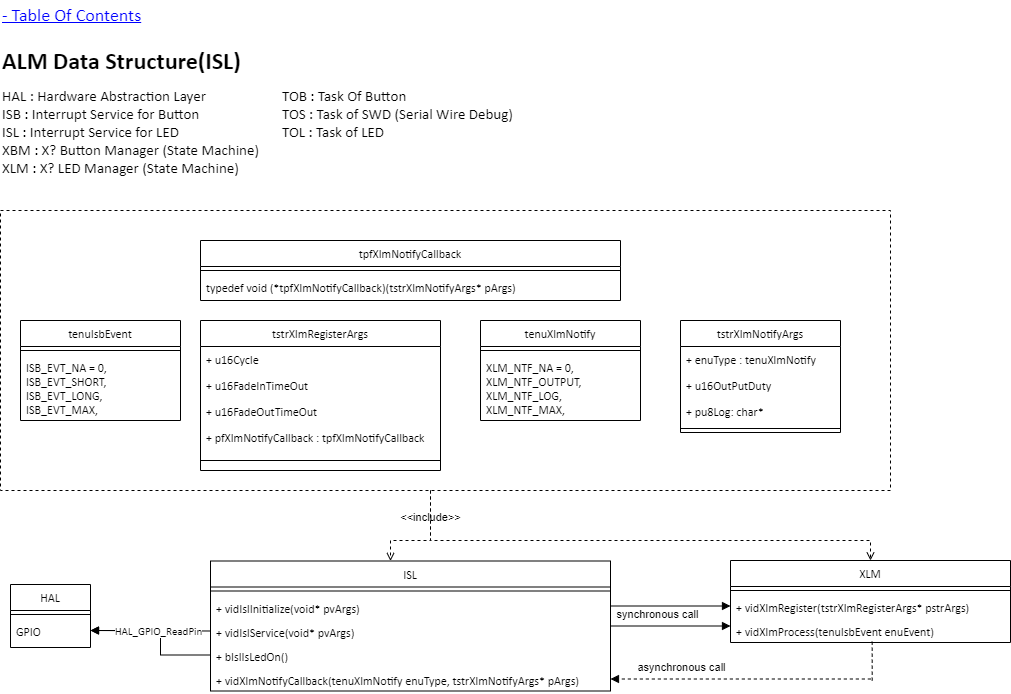

The diagram above was exported from draw.io. Its source (the exported page's mxGraphModel, read from the mxfile embedded in the PNG):
<mxGraphModel dx="1674" dy="844" grid="1" gridSize="10" guides="1" tooltips="1" connect="1" arrows="1" fold="1" page="1" pageScale="1" pageWidth="1654" pageHeight="1169" math="0" shadow="0">
  <root>
    <mxCell id="MH1_jT2NJ6Us2QCMLhP4-0" />
    <mxCell id="MH1_jT2NJ6Us2QCMLhP4-1" parent="MH1_jT2NJ6Us2QCMLhP4-0" />
    <mxCell id="Pu4udXDtkq3WWCpPxh_L-0" value="&lt;h1 style=&quot;margin-top: 0px;&quot;&gt;ALM Data Structure(ISL)&lt;/h1&gt;" style="text;html=1;whiteSpace=wrap;overflow=hidden;rounded=0;fontFamily=Calibri;" parent="MH1_jT2NJ6Us2QCMLhP4-1" vertex="1">
      <mxGeometry x="40" y="40" width="420" height="50" as="geometry" />
    </mxCell>
    <mxCell id="Pu4udXDtkq3WWCpPxh_L-1" value="&lt;span style=&quot;font-size: 15px;&quot;&gt;HAL : Hardware Abstraction Layer&lt;/span&gt;&lt;div style=&quot;font-size: 15px;&quot;&gt;&lt;span style=&quot;font-size: 15px;&quot;&gt;ISB : Interrupt Service for Button&lt;/span&gt;&lt;/div&gt;&lt;div style=&quot;font-size: 15px;&quot;&gt;&lt;div style=&quot;font-size: 15px;&quot;&gt;&lt;span style=&quot;font-size: 15px;&quot;&gt;ISL : Interrupt Service for LED&lt;/span&gt;&lt;/div&gt;&lt;div style=&quot;font-size: 15px;&quot;&gt;&lt;span style=&quot;font-size: 15px;&quot;&gt;XBM : X? Button Manager (State Machine)&lt;/span&gt;&lt;/div&gt;&lt;div style=&quot;font-size: 15px;&quot;&gt;&lt;span style=&quot;font-size: 15px;&quot;&gt;XLM : X? LED Manager&amp;nbsp;&lt;/span&gt;(State Machine)&lt;/div&gt;&lt;/div&gt;&lt;div style=&quot;font-size: 15px;&quot;&gt;&lt;span style=&quot;font-size: 15px;&quot;&gt;&lt;br style=&quot;font-size: 15px;&quot;&gt;&lt;/span&gt;&lt;/div&gt;" style="text;html=1;align=left;verticalAlign=top;whiteSpace=wrap;rounded=0;fontFamily=Calibri;labelBackgroundColor=default;fontSize=15;" parent="MH1_jT2NJ6Us2QCMLhP4-1" vertex="1">
      <mxGeometry x="40" y="80" width="260" height="100" as="geometry" />
    </mxCell>
    <mxCell id="Pu4udXDtkq3WWCpPxh_L-2" value="&lt;div style=&quot;font-size: 15px;&quot;&gt;&lt;span style=&quot;font-size: 15px;&quot;&gt;TOB : Task Of Button&lt;/span&gt;&lt;/div&gt;&lt;div style=&quot;font-size: 15px;&quot;&gt;&lt;span style=&quot;font-size: 15px;&quot;&gt;TOS : Task of SWD (Serial Wire Debug)&lt;/span&gt;&lt;/div&gt;&lt;div style=&quot;font-size: 15px;&quot;&gt;TOL : Task of LED&lt;span style=&quot;font-size: 15px;&quot;&gt;&lt;br&gt;&lt;/span&gt;&lt;/div&gt;" style="text;html=1;align=left;verticalAlign=top;whiteSpace=wrap;rounded=0;fontFamily=Calibri;labelBackgroundColor=default;fontSize=15;" parent="MH1_jT2NJ6Us2QCMLhP4-1" vertex="1">
      <mxGeometry x="320" y="80" width="260" height="80" as="geometry" />
    </mxCell>
    <UserObject label="- Table Of Contents" link="data:page/id,uyasw3Yiyek08_nCWmJ0" id="Pu4udXDtkq3WWCpPxh_L-16">
      <mxCell style="text;html=1;align=left;verticalAlign=middle;whiteSpace=wrap;rounded=0;fontStyle=4;fontFamily=Calibri;fontSize=18;fontColor=#0000FF;" parent="MH1_jT2NJ6Us2QCMLhP4-1" vertex="1">
        <mxGeometry x="40" width="240" height="30" as="geometry" />
      </mxCell>
    </UserObject>
    <mxCell id="5rY5SXgW-DErDxuiRGb6-3" value="ISL" style="swimlane;fontStyle=0;align=center;verticalAlign=top;childLayout=stackLayout;horizontal=1;startSize=26;horizontalStack=0;resizeParent=1;resizeLast=0;collapsible=1;marginBottom=0;rounded=0;shadow=0;strokeWidth=1;fontFamily=Calibri;" parent="MH1_jT2NJ6Us2QCMLhP4-1" vertex="1">
      <mxGeometry x="250" y="560.5" width="400" height="130" as="geometry">
        <mxRectangle x="40" y="560" width="160" height="26" as="alternateBounds" />
      </mxGeometry>
    </mxCell>
    <mxCell id="5rY5SXgW-DErDxuiRGb6-5" value="" style="line;html=1;strokeWidth=1;align=left;verticalAlign=middle;spacingTop=-1;spacingLeft=3;spacingRight=3;rotatable=0;labelPosition=right;points=[];portConstraint=eastwest;fontFamily=Calibri;" parent="5rY5SXgW-DErDxuiRGb6-3" vertex="1">
      <mxGeometry y="26" width="400" height="8" as="geometry" />
    </mxCell>
    <mxCell id="5rY5SXgW-DErDxuiRGb6-6" value="+ vidIslInitialize(void* pvArgs)" style="text;align=left;verticalAlign=top;spacingLeft=4;spacingRight=4;overflow=hidden;rotatable=0;points=[[0,0.5],[1,0.5]];portConstraint=eastwest;fontFamily=Calibri;" parent="5rY5SXgW-DErDxuiRGb6-3" vertex="1">
      <mxGeometry y="34" width="400" height="24" as="geometry" />
    </mxCell>
    <mxCell id="5rY5SXgW-DErDxuiRGb6-7" value="+ vidIslService(void* pvArgs)" style="text;align=left;verticalAlign=top;spacingLeft=4;spacingRight=4;overflow=hidden;rotatable=0;points=[[0,0.5],[1,0.5]];portConstraint=eastwest;fontFamily=Calibri;" parent="5rY5SXgW-DErDxuiRGb6-3" vertex="1">
      <mxGeometry y="58" width="400" height="24" as="geometry" />
    </mxCell>
    <mxCell id="rnUYiddHBIwaBC6NIueN-0" value="+ bIslIsLedOn()" style="text;align=left;verticalAlign=top;spacingLeft=4;spacingRight=4;overflow=hidden;rotatable=0;points=[[0,0.5],[1,0.5]];portConstraint=eastwest;fontFamily=Calibri;" parent="5rY5SXgW-DErDxuiRGb6-3" vertex="1">
      <mxGeometry y="82" width="400" height="24" as="geometry" />
    </mxCell>
    <mxCell id="5rY5SXgW-DErDxuiRGb6-9" value="+ vidXlmNotifyCallback(tenuXlmNotify enuType, tstrXlmNotifyArgs* pArgs)" style="text;align=left;verticalAlign=top;spacingLeft=4;spacingRight=4;overflow=hidden;rotatable=0;points=[[0,0.5],[1,0.5]];portConstraint=eastwest;fontFamily=Calibri;" parent="5rY5SXgW-DErDxuiRGb6-3" vertex="1">
      <mxGeometry y="106" width="400" height="24" as="geometry" />
    </mxCell>
    <mxCell id="5rY5SXgW-DErDxuiRGb6-13" value="XLM" style="swimlane;fontStyle=0;align=center;verticalAlign=top;childLayout=stackLayout;horizontal=1;startSize=26;horizontalStack=0;resizeParent=1;resizeLast=0;collapsible=1;marginBottom=0;rounded=0;shadow=0;strokeWidth=1;fontFamily=Calibri;" parent="MH1_jT2NJ6Us2QCMLhP4-1" vertex="1">
      <mxGeometry x="770" y="560" width="280" height="82" as="geometry">
        <mxRectangle x="40" y="560" width="160" height="26" as="alternateBounds" />
      </mxGeometry>
    </mxCell>
    <mxCell id="5rY5SXgW-DErDxuiRGb6-14" value="" style="line;html=1;strokeWidth=1;align=left;verticalAlign=middle;spacingTop=-1;spacingLeft=3;spacingRight=3;rotatable=0;labelPosition=right;points=[];portConstraint=eastwest;fontFamily=Calibri;" parent="5rY5SXgW-DErDxuiRGb6-13" vertex="1">
      <mxGeometry y="26" width="280" height="8" as="geometry" />
    </mxCell>
    <mxCell id="5rY5SXgW-DErDxuiRGb6-15" value="+ vidXlmRegister(tstrXlmRegisterArgs* pstrArgs)" style="text;align=left;verticalAlign=top;spacingLeft=4;spacingRight=4;overflow=hidden;rotatable=0;points=[[0,0.5],[1,0.5]];portConstraint=eastwest;fontFamily=Calibri;" parent="5rY5SXgW-DErDxuiRGb6-13" vertex="1">
      <mxGeometry y="34" width="280" height="24" as="geometry" />
    </mxCell>
    <mxCell id="5rY5SXgW-DErDxuiRGb6-16" value="+ vidXlmProcess(tenuIsbEvent enuEvent)" style="text;align=left;verticalAlign=top;spacingLeft=4;spacingRight=4;overflow=hidden;rotatable=0;points=[[0,0.5],[1,0.5]];portConstraint=eastwest;fontFamily=Calibri;" parent="5rY5SXgW-DErDxuiRGb6-13" vertex="1">
      <mxGeometry y="58" width="280" height="24" as="geometry" />
    </mxCell>
    <mxCell id="5rY5SXgW-DErDxuiRGb6-17" value="HAL" style="swimlane;fontStyle=0;align=center;verticalAlign=top;childLayout=stackLayout;horizontal=1;startSize=26;horizontalStack=0;resizeParent=1;resizeLast=0;collapsible=1;marginBottom=0;rounded=0;shadow=0;strokeWidth=1;fontFamily=Calibri;" parent="MH1_jT2NJ6Us2QCMLhP4-1" vertex="1">
      <mxGeometry x="50" y="584" width="80" height="63" as="geometry">
        <mxRectangle x="40" y="560" width="160" height="26" as="alternateBounds" />
      </mxGeometry>
    </mxCell>
    <mxCell id="5rY5SXgW-DErDxuiRGb6-18" value="" style="line;html=1;strokeWidth=1;align=left;verticalAlign=middle;spacingTop=-1;spacingLeft=3;spacingRight=3;rotatable=0;labelPosition=right;points=[];portConstraint=eastwest;fontFamily=Calibri;" parent="5rY5SXgW-DErDxuiRGb6-17" vertex="1">
      <mxGeometry y="26" width="80" height="8" as="geometry" />
    </mxCell>
    <mxCell id="5rY5SXgW-DErDxuiRGb6-19" value="GPIO" style="text;align=left;verticalAlign=top;spacingLeft=4;spacingRight=4;overflow=hidden;rotatable=0;points=[[0,0.5],[1,0.5]];portConstraint=eastwest;fontFamily=Calibri;" parent="5rY5SXgW-DErDxuiRGb6-17" vertex="1">
      <mxGeometry y="34" width="80" height="24" as="geometry" />
    </mxCell>
    <mxCell id="5rY5SXgW-DErDxuiRGb6-20" value="" style="html=1;verticalAlign=bottom;labelBackgroundColor=none;endArrow=block;endFill=1;rounded=0;exitX=0;exitY=0.5;exitDx=0;exitDy=0;entryX=1;entryY=0.5;entryDx=0;entryDy=0;fontFamily=Calibri;" parent="MH1_jT2NJ6Us2QCMLhP4-1" source="5rY5SXgW-DErDxuiRGb6-7" target="5rY5SXgW-DErDxuiRGb6-19" edge="1">
      <mxGeometry width="160" relative="1" as="geometry">
        <mxPoint x="355" y="240" as="sourcePoint" />
        <mxPoint x="129.99999999999994" y="240.03999999999996" as="targetPoint" />
      </mxGeometry>
    </mxCell>
    <mxCell id="5rY5SXgW-DErDxuiRGb6-24" value="tenuXlmNotify" style="swimlane;fontStyle=0;align=center;verticalAlign=top;childLayout=stackLayout;horizontal=1;startSize=26;horizontalStack=0;resizeParent=1;resizeLast=0;collapsible=1;marginBottom=0;rounded=0;shadow=0;strokeWidth=1;fontFamily=Calibri;" parent="MH1_jT2NJ6Us2QCMLhP4-1" vertex="1">
      <mxGeometry x="520" y="320" width="160" height="100" as="geometry">
        <mxRectangle x="280" y="240" width="170" height="26" as="alternateBounds" />
      </mxGeometry>
    </mxCell>
    <mxCell id="5rY5SXgW-DErDxuiRGb6-25" value="" style="line;html=1;strokeWidth=1;align=left;verticalAlign=middle;spacingTop=-1;spacingLeft=3;spacingRight=3;rotatable=0;labelPosition=right;points=[];portConstraint=eastwest;fontFamily=Calibri;" parent="5rY5SXgW-DErDxuiRGb6-24" vertex="1">
      <mxGeometry y="26" width="160" height="8" as="geometry" />
    </mxCell>
    <mxCell id="5rY5SXgW-DErDxuiRGb6-26" value="XLM_NTF_NA = 0,&#10;XLM_NTF_OUTPUT,&#10;XLM_NTF_LOG,&#10;XLM_NTF_MAX," style="text;align=left;verticalAlign=top;spacingLeft=4;spacingRight=4;overflow=hidden;rotatable=0;points=[[0,0.5],[1,0.5]];portConstraint=eastwest;fontFamily=Calibri;" parent="5rY5SXgW-DErDxuiRGb6-24" vertex="1">
      <mxGeometry y="34" width="160" height="66" as="geometry" />
    </mxCell>
    <mxCell id="5rY5SXgW-DErDxuiRGb6-27" value="tstrXlmNotifyArgs" style="swimlane;fontStyle=0;align=center;verticalAlign=top;childLayout=stackLayout;horizontal=1;startSize=26;horizontalStack=0;resizeParent=1;resizeLast=0;collapsible=1;marginBottom=0;rounded=0;shadow=0;strokeWidth=1;fontFamily=Calibri;" parent="MH1_jT2NJ6Us2QCMLhP4-1" vertex="1">
      <mxGeometry x="720" y="320" width="160" height="112" as="geometry">
        <mxRectangle x="280" y="320" width="160" height="26" as="alternateBounds" />
      </mxGeometry>
    </mxCell>
    <mxCell id="5rY5SXgW-DErDxuiRGb6-28" value="+ enuType : tenuXlmNotify" style="text;align=left;verticalAlign=top;spacingLeft=4;spacingRight=4;overflow=hidden;rotatable=0;points=[[0,0.5],[1,0.5]];portConstraint=eastwest;fontFamily=Calibri;" parent="5rY5SXgW-DErDxuiRGb6-27" vertex="1">
      <mxGeometry y="26" width="160" height="26" as="geometry" />
    </mxCell>
    <mxCell id="5rY5SXgW-DErDxuiRGb6-29" value="+ u16OutPutDuty" style="text;align=left;verticalAlign=top;spacingLeft=4;spacingRight=4;overflow=hidden;rotatable=0;points=[[0,0.5],[1,0.5]];portConstraint=eastwest;rounded=0;shadow=0;html=0;fontFamily=Calibri;" parent="5rY5SXgW-DErDxuiRGb6-27" vertex="1">
      <mxGeometry y="52" width="160" height="26" as="geometry" />
    </mxCell>
    <mxCell id="5rY5SXgW-DErDxuiRGb6-30" value="+ pu8Log: char* " style="text;align=left;verticalAlign=top;spacingLeft=4;spacingRight=4;overflow=hidden;rotatable=0;points=[[0,0.5],[1,0.5]];portConstraint=eastwest;rounded=0;shadow=0;html=0;fontFamily=Calibri;" parent="5rY5SXgW-DErDxuiRGb6-27" vertex="1">
      <mxGeometry y="78" width="160" height="26" as="geometry" />
    </mxCell>
    <mxCell id="5rY5SXgW-DErDxuiRGb6-31" value="" style="line;html=1;strokeWidth=1;align=left;verticalAlign=middle;spacingTop=-1;spacingLeft=3;spacingRight=3;rotatable=0;labelPosition=right;points=[];portConstraint=eastwest;fontFamily=Calibri;" parent="5rY5SXgW-DErDxuiRGb6-27" vertex="1">
      <mxGeometry y="104" width="160" height="8" as="geometry" />
    </mxCell>
    <mxCell id="5rY5SXgW-DErDxuiRGb6-35" value="tstrXlmRegisterArgs" style="swimlane;fontStyle=0;align=center;verticalAlign=top;childLayout=stackLayout;horizontal=1;startSize=26;horizontalStack=0;resizeParent=1;resizeLast=0;collapsible=1;marginBottom=0;rounded=0;shadow=0;strokeWidth=1;fontFamily=Calibri;" parent="MH1_jT2NJ6Us2QCMLhP4-1" vertex="1">
      <mxGeometry x="240" y="320" width="240" height="150" as="geometry">
        <mxRectangle x="280" y="320" width="160" height="26" as="alternateBounds" />
      </mxGeometry>
    </mxCell>
    <mxCell id="5rY5SXgW-DErDxuiRGb6-36" value="+ u16Cycle" style="text;align=left;verticalAlign=top;spacingLeft=4;spacingRight=4;overflow=hidden;rotatable=0;points=[[0,0.5],[1,0.5]];portConstraint=eastwest;fontFamily=Calibri;" parent="5rY5SXgW-DErDxuiRGb6-35" vertex="1">
      <mxGeometry y="26" width="240" height="26" as="geometry" />
    </mxCell>
    <mxCell id="5rY5SXgW-DErDxuiRGb6-37" value="+ u16FadeInTimeOut" style="text;align=left;verticalAlign=top;spacingLeft=4;spacingRight=4;overflow=hidden;rotatable=0;points=[[0,0.5],[1,0.5]];portConstraint=eastwest;rounded=0;shadow=0;html=0;fontFamily=Calibri;" parent="5rY5SXgW-DErDxuiRGb6-35" vertex="1">
      <mxGeometry y="52" width="240" height="26" as="geometry" />
    </mxCell>
    <mxCell id="5rY5SXgW-DErDxuiRGb6-47" value="+ u16FadeOutTimeOut" style="text;align=left;verticalAlign=top;spacingLeft=4;spacingRight=4;overflow=hidden;rotatable=0;points=[[0,0.5],[1,0.5]];portConstraint=eastwest;rounded=0;shadow=0;html=0;fontFamily=Calibri;" parent="5rY5SXgW-DErDxuiRGb6-35" vertex="1">
      <mxGeometry y="78" width="240" height="26" as="geometry" />
    </mxCell>
    <mxCell id="5rY5SXgW-DErDxuiRGb6-46" value="+ pfXlmNotifyCallback : tpfXlmNotifyCallback" style="text;align=left;verticalAlign=top;spacingLeft=4;spacingRight=4;overflow=hidden;rotatable=0;points=[[0,0.5],[1,0.5]];portConstraint=eastwest;rounded=0;shadow=0;html=0;fontFamily=Calibri;" parent="5rY5SXgW-DErDxuiRGb6-35" vertex="1">
      <mxGeometry y="104" width="240" height="26" as="geometry" />
    </mxCell>
    <mxCell id="5rY5SXgW-DErDxuiRGb6-38" value="" style="line;html=1;strokeWidth=1;align=left;verticalAlign=middle;spacingTop=-1;spacingLeft=3;spacingRight=3;rotatable=0;labelPosition=right;points=[];portConstraint=eastwest;fontFamily=Calibri;" parent="5rY5SXgW-DErDxuiRGb6-35" vertex="1">
      <mxGeometry y="130" width="240" height="20" as="geometry" />
    </mxCell>
    <mxCell id="5rY5SXgW-DErDxuiRGb6-39" value="tpfXlmNotifyCallback" style="swimlane;fontStyle=0;align=center;verticalAlign=top;childLayout=stackLayout;horizontal=1;startSize=26;horizontalStack=0;resizeParent=1;resizeLast=0;collapsible=1;marginBottom=0;rounded=0;shadow=0;strokeWidth=1;fontFamily=Calibri;" parent="MH1_jT2NJ6Us2QCMLhP4-1" vertex="1">
      <mxGeometry x="240" y="240" width="420" height="60" as="geometry">
        <mxRectangle x="280" y="320" width="160" height="26" as="alternateBounds" />
      </mxGeometry>
    </mxCell>
    <mxCell id="5rY5SXgW-DErDxuiRGb6-40" value="" style="line;html=1;strokeWidth=1;align=left;verticalAlign=middle;spacingTop=-1;spacingLeft=3;spacingRight=3;rotatable=0;labelPosition=right;points=[];portConstraint=eastwest;fontFamily=Calibri;" parent="5rY5SXgW-DErDxuiRGb6-39" vertex="1">
      <mxGeometry y="26" width="420" height="8" as="geometry" />
    </mxCell>
    <mxCell id="5rY5SXgW-DErDxuiRGb6-41" value="typedef void (*tpfXlmNotifyCallback)(tstrXlmNotifyArgs* pArgs)" style="text;align=left;verticalAlign=top;spacingLeft=4;spacingRight=4;overflow=hidden;rotatable=0;points=[[0,0.5],[1,0.5]];portConstraint=eastwest;fontFamily=Calibri;" parent="5rY5SXgW-DErDxuiRGb6-39" vertex="1">
      <mxGeometry y="34" width="420" height="26" as="geometry" />
    </mxCell>
    <mxCell id="5rY5SXgW-DErDxuiRGb6-44" value="&amp;lt;&amp;lt;include&amp;gt;&amp;gt;" style="html=1;verticalAlign=bottom;labelBackgroundColor=none;endArrow=open;endFill=0;dashed=1;rounded=0;entryX=0.5;entryY=0;entryDx=0;entryDy=0;edgeStyle=orthogonalEdgeStyle;exitX=0.5;exitY=1;exitDx=0;exitDy=0;" parent="MH1_jT2NJ6Us2QCMLhP4-1" target="5rY5SXgW-DErDxuiRGb6-13" edge="1">
      <mxGeometry x="-0.8583" width="160" relative="1" as="geometry">
        <mxPoint x="470" y="490" as="sourcePoint" />
        <mxPoint x="900" y="560" as="targetPoint" />
        <mxPoint as="offset" />
        <Array as="points">
          <mxPoint x="470" y="540" />
          <mxPoint x="910" y="540" />
        </Array>
      </mxGeometry>
    </mxCell>
    <mxCell id="5rY5SXgW-DErDxuiRGb6-45" value="" style="html=1;verticalAlign=bottom;labelBackgroundColor=none;endArrow=open;endFill=0;dashed=1;rounded=0;entryX=0.45;entryY=0;entryDx=0;entryDy=0;edgeStyle=orthogonalEdgeStyle;exitX=0.5;exitY=1;exitDx=0;exitDy=0;entryPerimeter=0;" parent="MH1_jT2NJ6Us2QCMLhP4-1" target="5rY5SXgW-DErDxuiRGb6-3" edge="1">
      <mxGeometry x="-0.878" y="-1" width="160" relative="1" as="geometry">
        <mxPoint x="470" y="490" as="sourcePoint" />
        <mxPoint x="307" y="832" as="targetPoint" />
        <mxPoint as="offset" />
        <Array as="points">
          <mxPoint x="470" y="540" />
          <mxPoint x="430" y="540" />
        </Array>
      </mxGeometry>
    </mxCell>
    <mxCell id="sWCQy7XGmXp91MchChvu-0" value="asynchronous call" style="edgeLabel;html=1;align=center;verticalAlign=middle;resizable=0;points=[];" parent="MH1_jT2NJ6Us2QCMLhP4-1" vertex="1" connectable="0">
      <mxGeometry x="720" y="666.5" as="geometry" />
    </mxCell>
    <mxCell id="0XNs8HjWx2HaxDy9xWeI-0" value="synchronous call" style="edgeLabel;html=1;align=center;verticalAlign=middle;resizable=0;points=[];" parent="MH1_jT2NJ6Us2QCMLhP4-1" vertex="1" connectable="0">
      <mxGeometry x="700" y="589.9966666666668" as="geometry">
        <mxPoint x="-4" y="24" as="offset" />
      </mxGeometry>
    </mxCell>
    <mxCell id="0XNs8HjWx2HaxDy9xWeI-1" value="" style="html=1;verticalAlign=bottom;labelBackgroundColor=none;endArrow=block;endFill=1;rounded=0;entryX=0;entryY=0.5;entryDx=0;entryDy=0;edgeStyle=orthogonalEdgeStyle;exitX=1;exitY=0.5;exitDx=0;exitDy=0;" parent="MH1_jT2NJ6Us2QCMLhP4-1" edge="1">
      <mxGeometry width="160" relative="1" as="geometry">
        <mxPoint x="650" y="605.5" as="sourcePoint" />
        <mxPoint x="770" y="605.5" as="targetPoint" />
        <Array as="points" />
      </mxGeometry>
    </mxCell>
    <mxCell id="0XNs8HjWx2HaxDy9xWeI-2" value="" style="html=1;verticalAlign=bottom;labelBackgroundColor=none;endArrow=block;endFill=1;rounded=0;entryX=0;entryY=0.5;entryDx=0;entryDy=0;edgeStyle=orthogonalEdgeStyle;exitX=1;exitY=0.5;exitDx=0;exitDy=0;" parent="MH1_jT2NJ6Us2QCMLhP4-1" edge="1">
      <mxGeometry width="160" relative="1" as="geometry">
        <mxPoint x="650" y="625.5" as="sourcePoint" />
        <mxPoint x="770" y="625.5" as="targetPoint" />
        <Array as="points" />
      </mxGeometry>
    </mxCell>
    <mxCell id="cCdt8Xun8xrpqgq5YrHj-0" value="tenuIsbEvent" style="swimlane;fontStyle=0;align=center;verticalAlign=top;childLayout=stackLayout;horizontal=1;startSize=26;horizontalStack=0;resizeParent=1;resizeLast=0;collapsible=1;marginBottom=0;rounded=0;shadow=0;strokeWidth=1;fontFamily=Calibri;" parent="MH1_jT2NJ6Us2QCMLhP4-1" vertex="1">
      <mxGeometry x="60" y="320" width="160" height="100" as="geometry">
        <mxRectangle x="280" y="240" width="170" height="26" as="alternateBounds" />
      </mxGeometry>
    </mxCell>
    <mxCell id="cCdt8Xun8xrpqgq5YrHj-1" value="" style="line;html=1;strokeWidth=1;align=left;verticalAlign=middle;spacingTop=-1;spacingLeft=3;spacingRight=3;rotatable=0;labelPosition=right;points=[];portConstraint=eastwest;fontFamily=Calibri;" parent="cCdt8Xun8xrpqgq5YrHj-0" vertex="1">
      <mxGeometry y="26" width="160" height="8" as="geometry" />
    </mxCell>
    <mxCell id="cCdt8Xun8xrpqgq5YrHj-2" value="ISB_EVT_NA = 0,&#10;ISB_EVT_SHORT,&#10;ISB_EVT_LONG,&#10;ISB_EVT_MAX," style="text;align=left;verticalAlign=top;spacingLeft=4;spacingRight=4;overflow=hidden;rotatable=0;points=[[0,0.5],[1,0.5]];portConstraint=eastwest;fontFamily=Calibri;" parent="cCdt8Xun8xrpqgq5YrHj-0" vertex="1">
      <mxGeometry y="34" width="160" height="66" as="geometry" />
    </mxCell>
    <mxCell id="rnUYiddHBIwaBC6NIueN-4" value="" style="html=1;verticalAlign=bottom;labelBackgroundColor=none;endArrow=block;endFill=1;rounded=0;exitX=0;exitY=0.5;exitDx=0;exitDy=0;entryX=1;entryY=0.5;entryDx=0;entryDy=0;fontFamily=Calibri;edgeStyle=orthogonalEdgeStyle;" parent="MH1_jT2NJ6Us2QCMLhP4-1" source="rnUYiddHBIwaBC6NIueN-0" target="5rY5SXgW-DErDxuiRGb6-19" edge="1">
      <mxGeometry width="160" relative="1" as="geometry">
        <mxPoint x="240" y="680" as="sourcePoint" />
        <mxPoint x="120" y="680" as="targetPoint" />
        <Array as="points">
          <mxPoint x="200" y="655" />
          <mxPoint x="200" y="630" />
        </Array>
      </mxGeometry>
    </mxCell>
    <mxCell id="SvebPp9DqT1hj7humi8f-0" value="HAL_GPIO_ReadPin" style="edgeLabel;html=1;align=center;verticalAlign=middle;resizable=0;points=[];fontFamily=Calibri;" parent="MH1_jT2NJ6Us2QCMLhP4-1" vertex="1" connectable="0">
      <mxGeometry x="197.5284143099783" y="630.2896930457737" as="geometry" />
    </mxCell>
    <mxCell id="MllLrQ-XXnm8sAvORl5z-0" value="" style="html=1;verticalAlign=bottom;labelBackgroundColor=none;endArrow=block;endFill=1;rounded=0;entryX=1;entryY=0.5;entryDx=0;entryDy=0;dashed=1;fontFamily=Calibri;edgeStyle=orthogonalEdgeStyle;exitX=0.506;exitY=0.965;exitDx=0;exitDy=0;exitPerimeter=0;" parent="MH1_jT2NJ6Us2QCMLhP4-1" source="5rY5SXgW-DErDxuiRGb6-16" target="5rY5SXgW-DErDxuiRGb6-9" edge="1">
      <mxGeometry width="160" relative="1" as="geometry">
        <mxPoint x="700" y="851" as="sourcePoint" />
        <mxPoint x="840" y="1103" as="targetPoint" />
        <Array as="points">
          <mxPoint x="912" y="680" />
          <mxPoint x="912" y="679" />
        </Array>
      </mxGeometry>
    </mxCell>
    <mxCell id="SLcYB63vj1cHkSZzxX9x-0" value="" style="rounded=0;whiteSpace=wrap;html=1;fillColor=none;dashed=1;" vertex="1" parent="MH1_jT2NJ6Us2QCMLhP4-1">
      <mxGeometry x="40" y="210" width="890" height="280" as="geometry" />
    </mxCell>
  </root>
</mxGraphModel>